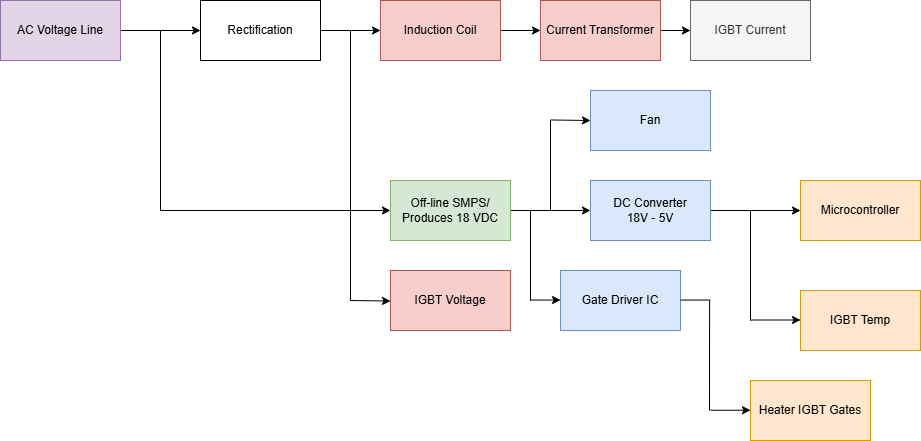

The diagram above was exported from draw.io. Its source (the exported page's mxGraphModel, read from the mxfile embedded in the PNG):
<mxGraphModel dx="1175" dy="760" grid="1" gridSize="10" guides="1" tooltips="1" connect="1" arrows="1" fold="1" page="1" pageScale="1" pageWidth="850" pageHeight="1100" math="0" shadow="0">
  <root>
    <mxCell id="0" />
    <mxCell id="1" parent="0" />
    <mxCell id="sfdTe2YTWem7DIT63UCm-21" value="Microcontroller" style="rounded=0;whiteSpace=wrap;html=1;fillColor=#ffe6cc;strokeColor=#d79b00;" vertex="1" parent="1">
      <mxGeometry x="880" y="260" width="120" height="60" as="geometry" />
    </mxCell>
    <mxCell id="sfdTe2YTWem7DIT63UCm-3" style="edgeStyle=orthogonalEdgeStyle;rounded=0;orthogonalLoop=1;jettySize=auto;html=1;exitX=1;exitY=0.5;exitDx=0;exitDy=0;" edge="1" parent="1" source="sfdTe2YTWem7DIT63UCm-1">
      <mxGeometry relative="1" as="geometry">
        <mxPoint x="280" y="110" as="targetPoint" />
      </mxGeometry>
    </mxCell>
    <mxCell id="sfdTe2YTWem7DIT63UCm-1" value="AC Voltage Line" style="rounded=0;whiteSpace=wrap;html=1;fillColor=#e1d5e7;strokeColor=#9673a6;" vertex="1" parent="1">
      <mxGeometry x="80" y="80" width="120" height="60" as="geometry" />
    </mxCell>
    <mxCell id="sfdTe2YTWem7DIT63UCm-6" style="edgeStyle=orthogonalEdgeStyle;rounded=0;orthogonalLoop=1;jettySize=auto;html=1;exitX=1;exitY=0.5;exitDx=0;exitDy=0;entryX=0;entryY=0.5;entryDx=0;entryDy=0;" edge="1" parent="1" source="sfdTe2YTWem7DIT63UCm-4" target="sfdTe2YTWem7DIT63UCm-5">
      <mxGeometry relative="1" as="geometry" />
    </mxCell>
    <mxCell id="sfdTe2YTWem7DIT63UCm-4" value="Rectification" style="rounded=0;whiteSpace=wrap;html=1;" vertex="1" parent="1">
      <mxGeometry x="280" y="80" width="120" height="60" as="geometry" />
    </mxCell>
    <mxCell id="sfdTe2YTWem7DIT63UCm-36" style="edgeStyle=orthogonalEdgeStyle;rounded=0;orthogonalLoop=1;jettySize=auto;html=1;exitX=1;exitY=0.5;exitDx=0;exitDy=0;entryX=0;entryY=0.5;entryDx=0;entryDy=0;" edge="1" parent="1" source="sfdTe2YTWem7DIT63UCm-5" target="sfdTe2YTWem7DIT63UCm-35">
      <mxGeometry relative="1" as="geometry" />
    </mxCell>
    <mxCell id="sfdTe2YTWem7DIT63UCm-5" value="Induction Coil" style="rounded=0;whiteSpace=wrap;html=1;fillColor=#f8cecc;strokeColor=#b85450;" vertex="1" parent="1">
      <mxGeometry x="460" y="80" width="120" height="60" as="geometry" />
    </mxCell>
    <mxCell id="sfdTe2YTWem7DIT63UCm-8" value="" style="endArrow=none;html=1;rounded=0;" edge="1" parent="1">
      <mxGeometry width="50" height="50" relative="1" as="geometry">
        <mxPoint x="430" y="380" as="sourcePoint" />
        <mxPoint x="430" y="110" as="targetPoint" />
      </mxGeometry>
    </mxCell>
    <mxCell id="sfdTe2YTWem7DIT63UCm-18" style="edgeStyle=orthogonalEdgeStyle;rounded=0;orthogonalLoop=1;jettySize=auto;html=1;exitX=1;exitY=0.5;exitDx=0;exitDy=0;entryX=0;entryY=0.5;entryDx=0;entryDy=0;" edge="1" parent="1" source="sfdTe2YTWem7DIT63UCm-9" target="sfdTe2YTWem7DIT63UCm-15">
      <mxGeometry relative="1" as="geometry" />
    </mxCell>
    <mxCell id="sfdTe2YTWem7DIT63UCm-9" value="Off-line SMPS/&lt;div&gt;Produces 18 VDC&lt;/div&gt;" style="rounded=0;whiteSpace=wrap;html=1;fillColor=#d5e8d4;strokeColor=#82b366;" vertex="1" parent="1">
      <mxGeometry x="470" y="260" width="120" height="60" as="geometry" />
    </mxCell>
    <mxCell id="sfdTe2YTWem7DIT63UCm-10" value="" style="endArrow=classic;html=1;rounded=0;" edge="1" parent="1">
      <mxGeometry width="50" height="50" relative="1" as="geometry">
        <mxPoint x="240" y="290" as="sourcePoint" />
        <mxPoint x="470" y="290" as="targetPoint" />
      </mxGeometry>
    </mxCell>
    <mxCell id="sfdTe2YTWem7DIT63UCm-11" value="" style="endArrow=classic;html=1;rounded=0;" edge="1" parent="1">
      <mxGeometry width="50" height="50" relative="1" as="geometry">
        <mxPoint x="430" y="380" as="sourcePoint" />
        <mxPoint x="470" y="380.53" as="targetPoint" />
      </mxGeometry>
    </mxCell>
    <mxCell id="sfdTe2YTWem7DIT63UCm-12" value="IGBT Voltage" style="rounded=0;whiteSpace=wrap;html=1;fillColor=#f8cecc;strokeColor=#b85450;" vertex="1" parent="1">
      <mxGeometry x="470" y="350" width="120" height="60" as="geometry" />
    </mxCell>
    <mxCell id="sfdTe2YTWem7DIT63UCm-14" value="Fan" style="rounded=0;whiteSpace=wrap;html=1;fillColor=#dae8fc;strokeColor=#6c8ebf;" vertex="1" parent="1">
      <mxGeometry x="670" y="170" width="120" height="60" as="geometry" />
    </mxCell>
    <mxCell id="sfdTe2YTWem7DIT63UCm-20" style="edgeStyle=orthogonalEdgeStyle;rounded=0;orthogonalLoop=1;jettySize=auto;html=1;exitX=1;exitY=0.5;exitDx=0;exitDy=0;entryX=0;entryY=0.5;entryDx=0;entryDy=0;" edge="1" parent="1" source="sfdTe2YTWem7DIT63UCm-15" target="sfdTe2YTWem7DIT63UCm-21">
      <mxGeometry relative="1" as="geometry">
        <mxPoint x="830" y="291" as="targetPoint" />
      </mxGeometry>
    </mxCell>
    <mxCell id="sfdTe2YTWem7DIT63UCm-15" value="DC Converter&lt;div&gt;18V - 5V&lt;/div&gt;" style="rounded=0;whiteSpace=wrap;html=1;fillColor=#dae8fc;strokeColor=#6c8ebf;" vertex="1" parent="1">
      <mxGeometry x="670" y="260" width="120" height="60" as="geometry" />
    </mxCell>
    <mxCell id="sfdTe2YTWem7DIT63UCm-16" value="" style="endArrow=none;html=1;rounded=0;" edge="1" parent="1">
      <mxGeometry width="50" height="50" relative="1" as="geometry">
        <mxPoint x="630" y="290" as="sourcePoint" />
        <mxPoint x="630" y="200" as="targetPoint" />
      </mxGeometry>
    </mxCell>
    <mxCell id="sfdTe2YTWem7DIT63UCm-19" value="" style="endArrow=classic;html=1;rounded=0;entryX=0;entryY=0.5;entryDx=0;entryDy=0;" edge="1" parent="1" target="sfdTe2YTWem7DIT63UCm-14">
      <mxGeometry width="50" height="50" relative="1" as="geometry">
        <mxPoint x="630" y="199.47" as="sourcePoint" />
        <mxPoint x="680" y="199.47" as="targetPoint" />
      </mxGeometry>
    </mxCell>
    <mxCell id="sfdTe2YTWem7DIT63UCm-22" value="IGBT Temp" style="rounded=0;whiteSpace=wrap;html=1;fillColor=#ffe6cc;strokeColor=#d79b00;" vertex="1" parent="1">
      <mxGeometry x="880" y="370" width="120" height="60" as="geometry" />
    </mxCell>
    <mxCell id="sfdTe2YTWem7DIT63UCm-23" value="" style="endArrow=none;html=1;rounded=0;" edge="1" parent="1">
      <mxGeometry width="50" height="50" relative="1" as="geometry">
        <mxPoint x="830" y="400" as="sourcePoint" />
        <mxPoint x="830" y="290" as="targetPoint" />
      </mxGeometry>
    </mxCell>
    <mxCell id="sfdTe2YTWem7DIT63UCm-24" value="" style="endArrow=classic;html=1;rounded=0;" edge="1" parent="1">
      <mxGeometry width="50" height="50" relative="1" as="geometry">
        <mxPoint x="830" y="399.5" as="sourcePoint" />
        <mxPoint x="880" y="399.5" as="targetPoint" />
      </mxGeometry>
    </mxCell>
    <mxCell id="sfdTe2YTWem7DIT63UCm-25" value="Gate Driver IC" style="rounded=0;whiteSpace=wrap;html=1;fillColor=#dae8fc;strokeColor=#6c8ebf;" vertex="1" parent="1">
      <mxGeometry x="640" y="350" width="120" height="60" as="geometry" />
    </mxCell>
    <mxCell id="sfdTe2YTWem7DIT63UCm-26" value="" style="endArrow=none;html=1;rounded=0;" edge="1" parent="1">
      <mxGeometry width="50" height="50" relative="1" as="geometry">
        <mxPoint x="610" y="380" as="sourcePoint" />
        <mxPoint x="610" y="290" as="targetPoint" />
      </mxGeometry>
    </mxCell>
    <mxCell id="sfdTe2YTWem7DIT63UCm-27" value="" style="endArrow=classic;html=1;rounded=0;" edge="1" parent="1">
      <mxGeometry width="50" height="50" relative="1" as="geometry">
        <mxPoint x="610" y="379.55" as="sourcePoint" />
        <mxPoint x="640" y="379.55" as="targetPoint" />
      </mxGeometry>
    </mxCell>
    <mxCell id="sfdTe2YTWem7DIT63UCm-28" value="" style="endArrow=none;html=1;rounded=0;" edge="1" parent="1">
      <mxGeometry width="50" height="50" relative="1" as="geometry">
        <mxPoint x="760" y="379.55" as="sourcePoint" />
        <mxPoint x="790" y="379.55" as="targetPoint" />
      </mxGeometry>
    </mxCell>
    <mxCell id="sfdTe2YTWem7DIT63UCm-29" value="" style="endArrow=none;html=1;rounded=0;" edge="1" parent="1">
      <mxGeometry width="50" height="50" relative="1" as="geometry">
        <mxPoint x="789" y="490" as="sourcePoint" />
        <mxPoint x="789.09" y="380" as="targetPoint" />
      </mxGeometry>
    </mxCell>
    <mxCell id="sfdTe2YTWem7DIT63UCm-30" value="Heater IGBT Gates" style="rounded=0;whiteSpace=wrap;html=1;fillColor=#ffe6cc;strokeColor=#d79b00;" vertex="1" parent="1">
      <mxGeometry x="830" y="460" width="120" height="60" as="geometry" />
    </mxCell>
    <mxCell id="sfdTe2YTWem7DIT63UCm-31" value="" style="endArrow=classic;html=1;rounded=0;" edge="1" parent="1">
      <mxGeometry width="50" height="50" relative="1" as="geometry">
        <mxPoint x="790" y="489.73" as="sourcePoint" />
        <mxPoint x="830" y="489.73" as="targetPoint" />
      </mxGeometry>
    </mxCell>
    <mxCell id="sfdTe2YTWem7DIT63UCm-38" style="edgeStyle=orthogonalEdgeStyle;rounded=0;orthogonalLoop=1;jettySize=auto;html=1;exitX=1;exitY=0.5;exitDx=0;exitDy=0;entryX=0;entryY=0.5;entryDx=0;entryDy=0;" edge="1" parent="1" source="sfdTe2YTWem7DIT63UCm-35" target="sfdTe2YTWem7DIT63UCm-37">
      <mxGeometry relative="1" as="geometry" />
    </mxCell>
    <mxCell id="sfdTe2YTWem7DIT63UCm-35" value="Current Transformer" style="rounded=0;whiteSpace=wrap;html=1;fillColor=#f8cecc;strokeColor=#b85450;" vertex="1" parent="1">
      <mxGeometry x="620" y="80" width="120" height="60" as="geometry" />
    </mxCell>
    <mxCell id="sfdTe2YTWem7DIT63UCm-37" value="IGBT Current" style="rounded=0;whiteSpace=wrap;html=1;fillColor=#f5f5f5;fontColor=#333333;strokeColor=#666666;" vertex="1" parent="1">
      <mxGeometry x="770" y="80" width="120" height="60" as="geometry" />
    </mxCell>
    <mxCell id="sfdTe2YTWem7DIT63UCm-41" value="" style="endArrow=none;html=1;rounded=0;" edge="1" parent="1">
      <mxGeometry width="50" height="50" relative="1" as="geometry">
        <mxPoint x="240" y="290" as="sourcePoint" />
        <mxPoint x="240" y="110" as="targetPoint" />
      </mxGeometry>
    </mxCell>
  </root>
</mxGraphModel>